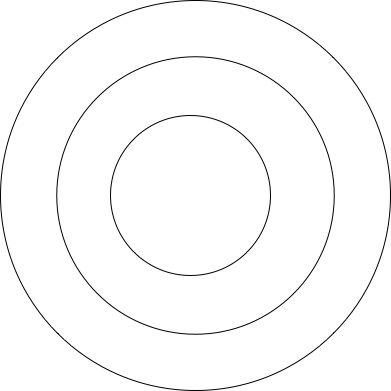

The diagram above was exported from draw.io. Its source (the exported page's mxGraphModel, read from the mxfile embedded in the PNG):
<mxGraphModel dx="380" dy="688" grid="1" gridSize="10" guides="1" tooltips="1" connect="1" arrows="1" fold="1" page="1" pageScale="1" pageWidth="1920" pageHeight="1200" math="0" shadow="0">
  <root>
    <mxCell id="0" />
    <mxCell id="1" parent="0" />
    <mxCell id="lRpGBqn4C-nHWnsMwuJW-1" value="" style="ellipse;whiteSpace=wrap;html=1;aspect=fixed;" parent="1" vertex="1">
      <mxGeometry x="260" y="40" width="390" height="390" as="geometry" />
    </mxCell>
    <mxCell id="lRpGBqn4C-nHWnsMwuJW-2" value="" style="ellipse;whiteSpace=wrap;html=1;aspect=fixed;" parent="1" vertex="1">
      <mxGeometry x="316.25" y="96.25" width="277.5" height="277.5" as="geometry" />
    </mxCell>
    <mxCell id="lRpGBqn4C-nHWnsMwuJW-3" value="" style="ellipse;whiteSpace=wrap;html=1;aspect=fixed;" parent="1" vertex="1">
      <mxGeometry x="370" y="155" width="160" height="160" as="geometry" />
    </mxCell>
  </root>
</mxGraphModel>